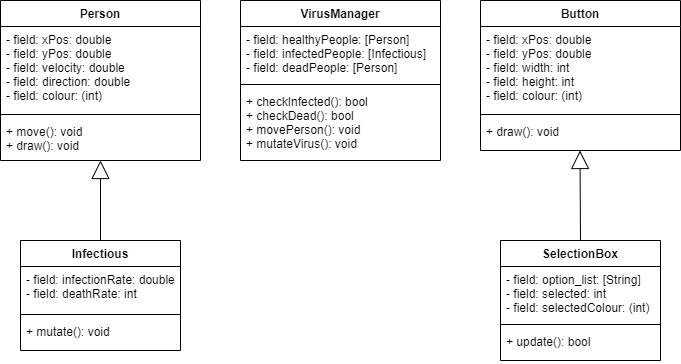

The diagram above was exported from draw.io. Its source (the exported page's mxGraphModel, read from the mxfile embedded in the PNG):
<mxGraphModel dx="1422" dy="737" grid="1" gridSize="10" guides="1" tooltips="1" connect="1" arrows="1" fold="1" page="1" pageScale="1" pageWidth="850" pageHeight="1100" math="0" shadow="0">
  <root>
    <mxCell id="0" />
    <mxCell id="1" parent="0" />
    <mxCell id="ZBtSk9uU2zXf9oejcjBT-1" value="Person" style="swimlane;fontStyle=1;align=center;verticalAlign=top;childLayout=stackLayout;horizontal=1;startSize=26;horizontalStack=0;resizeParent=1;resizeParentMax=0;resizeLast=0;collapsible=1;marginBottom=0;" parent="1" vertex="1">
      <mxGeometry x="80" y="360" width="200" height="160" as="geometry" />
    </mxCell>
    <mxCell id="ZBtSk9uU2zXf9oejcjBT-2" value="- field: xPos: double&#10;- field: yPos: double&#10;- field: velocity: double&#10;- field: direction: double&#10;- field: colour: (int)" style="text;strokeColor=none;fillColor=none;align=left;verticalAlign=top;spacingLeft=4;spacingRight=4;overflow=hidden;rotatable=0;points=[[0,0.5],[1,0.5]];portConstraint=eastwest;" parent="ZBtSk9uU2zXf9oejcjBT-1" vertex="1">
      <mxGeometry y="26" width="200" height="84" as="geometry" />
    </mxCell>
    <mxCell id="ZBtSk9uU2zXf9oejcjBT-3" value="" style="line;strokeWidth=1;fillColor=none;align=left;verticalAlign=middle;spacingTop=-1;spacingLeft=3;spacingRight=3;rotatable=0;labelPosition=right;points=[];portConstraint=eastwest;" parent="ZBtSk9uU2zXf9oejcjBT-1" vertex="1">
      <mxGeometry y="110" width="200" height="8" as="geometry" />
    </mxCell>
    <mxCell id="ZBtSk9uU2zXf9oejcjBT-4" value="+ move(): void&#10;+ draw(): void" style="text;strokeColor=none;fillColor=none;align=left;verticalAlign=top;spacingLeft=4;spacingRight=4;overflow=hidden;rotatable=0;points=[[0,0.5],[1,0.5]];portConstraint=eastwest;" parent="ZBtSk9uU2zXf9oejcjBT-1" vertex="1">
      <mxGeometry y="118" width="200" height="42" as="geometry" />
    </mxCell>
    <mxCell id="ol7YDV9YrVMwMDJ3cXZ--5" value="Infectious" style="swimlane;fontStyle=1;align=center;verticalAlign=top;childLayout=stackLayout;horizontal=1;startSize=26;horizontalStack=0;resizeParent=1;resizeParentMax=0;resizeLast=0;collapsible=1;marginBottom=0;" parent="1" vertex="1">
      <mxGeometry x="100" y="600" width="160" height="110" as="geometry" />
    </mxCell>
    <mxCell id="ol7YDV9YrVMwMDJ3cXZ--6" value="- field: infectionRate: double&#10;- field: deathRate: int" style="text;strokeColor=none;fillColor=none;align=left;verticalAlign=top;spacingLeft=4;spacingRight=4;overflow=hidden;rotatable=0;points=[[0,0.5],[1,0.5]];portConstraint=eastwest;" parent="ol7YDV9YrVMwMDJ3cXZ--5" vertex="1">
      <mxGeometry y="26" width="160" height="44" as="geometry" />
    </mxCell>
    <mxCell id="ol7YDV9YrVMwMDJ3cXZ--7" value="" style="line;strokeWidth=1;fillColor=none;align=left;verticalAlign=middle;spacingTop=-1;spacingLeft=3;spacingRight=3;rotatable=0;labelPosition=right;points=[];portConstraint=eastwest;" parent="ol7YDV9YrVMwMDJ3cXZ--5" vertex="1">
      <mxGeometry y="70" width="160" height="8" as="geometry" />
    </mxCell>
    <mxCell id="ol7YDV9YrVMwMDJ3cXZ--8" value="+ mutate(): void" style="text;strokeColor=none;fillColor=none;align=left;verticalAlign=top;spacingLeft=4;spacingRight=4;overflow=hidden;rotatable=0;points=[[0,0.5],[1,0.5]];portConstraint=eastwest;" parent="ol7YDV9YrVMwMDJ3cXZ--5" vertex="1">
      <mxGeometry y="78" width="160" height="32" as="geometry" />
    </mxCell>
    <mxCell id="HE4uM98EgY84JIRFSONY-1" value="" style="endArrow=block;endSize=16;endFill=0;html=1;" edge="1" parent="1" source="ol7YDV9YrVMwMDJ3cXZ--5" target="ZBtSk9uU2zXf9oejcjBT-1">
      <mxGeometry width="160" relative="1" as="geometry">
        <mxPoint x="20" y="580" as="sourcePoint" />
        <mxPoint x="180" y="580" as="targetPoint" />
      </mxGeometry>
    </mxCell>
    <mxCell id="HE4uM98EgY84JIRFSONY-3" value="VirusManager" style="swimlane;fontStyle=1;align=center;verticalAlign=top;childLayout=stackLayout;horizontal=1;startSize=26;horizontalStack=0;resizeParent=1;resizeParentMax=0;resizeLast=0;collapsible=1;marginBottom=0;" vertex="1" parent="1">
      <mxGeometry x="320" y="360" width="200" height="160" as="geometry" />
    </mxCell>
    <mxCell id="HE4uM98EgY84JIRFSONY-4" value="- field: healthyPeople: [Person]&#10;- field: infectedPeople: [Infectious]&#10;- field: deadPeople: [Person]" style="text;strokeColor=none;fillColor=none;align=left;verticalAlign=top;spacingLeft=4;spacingRight=4;overflow=hidden;rotatable=0;points=[[0,0.5],[1,0.5]];portConstraint=eastwest;" vertex="1" parent="HE4uM98EgY84JIRFSONY-3">
      <mxGeometry y="26" width="200" height="54" as="geometry" />
    </mxCell>
    <mxCell id="HE4uM98EgY84JIRFSONY-5" value="" style="line;strokeWidth=1;fillColor=none;align=left;verticalAlign=middle;spacingTop=-1;spacingLeft=3;spacingRight=3;rotatable=0;labelPosition=right;points=[];portConstraint=eastwest;" vertex="1" parent="HE4uM98EgY84JIRFSONY-3">
      <mxGeometry y="80" width="200" height="8" as="geometry" />
    </mxCell>
    <mxCell id="HE4uM98EgY84JIRFSONY-6" value="+ checkInfected(): bool&#10;+ checkDead(): bool&#10;+ movePerson(): void&#10;+ mutateVirus(): void" style="text;strokeColor=none;fillColor=none;align=left;verticalAlign=top;spacingLeft=4;spacingRight=4;overflow=hidden;rotatable=0;points=[[0,0.5],[1,0.5]];portConstraint=eastwest;" vertex="1" parent="HE4uM98EgY84JIRFSONY-3">
      <mxGeometry y="88" width="200" height="72" as="geometry" />
    </mxCell>
    <mxCell id="HE4uM98EgY84JIRFSONY-7" value="Button" style="swimlane;fontStyle=1;align=center;verticalAlign=top;childLayout=stackLayout;horizontal=1;startSize=26;horizontalStack=0;resizeParent=1;resizeParentMax=0;resizeLast=0;collapsible=1;marginBottom=0;" vertex="1" parent="1">
      <mxGeometry x="560" y="360" width="200" height="150" as="geometry" />
    </mxCell>
    <mxCell id="HE4uM98EgY84JIRFSONY-8" value="- field: xPos: double&#10;- field: yPos: double&#10;- field: width: int&#10;- field: height: int&#10;- field: colour: (int)" style="text;strokeColor=none;fillColor=none;align=left;verticalAlign=top;spacingLeft=4;spacingRight=4;overflow=hidden;rotatable=0;points=[[0,0.5],[1,0.5]];portConstraint=eastwest;" vertex="1" parent="HE4uM98EgY84JIRFSONY-7">
      <mxGeometry y="26" width="200" height="84" as="geometry" />
    </mxCell>
    <mxCell id="HE4uM98EgY84JIRFSONY-9" value="" style="line;strokeWidth=1;fillColor=none;align=left;verticalAlign=middle;spacingTop=-1;spacingLeft=3;spacingRight=3;rotatable=0;labelPosition=right;points=[];portConstraint=eastwest;" vertex="1" parent="HE4uM98EgY84JIRFSONY-7">
      <mxGeometry y="110" width="200" height="8" as="geometry" />
    </mxCell>
    <mxCell id="HE4uM98EgY84JIRFSONY-10" value="+ draw(): void" style="text;strokeColor=none;fillColor=none;align=left;verticalAlign=top;spacingLeft=4;spacingRight=4;overflow=hidden;rotatable=0;points=[[0,0.5],[1,0.5]];portConstraint=eastwest;" vertex="1" parent="HE4uM98EgY84JIRFSONY-7">
      <mxGeometry y="118" width="200" height="32" as="geometry" />
    </mxCell>
    <mxCell id="HE4uM98EgY84JIRFSONY-12" value="SelectionBox" style="swimlane;fontStyle=1;align=center;verticalAlign=top;childLayout=stackLayout;horizontal=1;startSize=26;horizontalStack=0;resizeParent=1;resizeParentMax=0;resizeLast=0;collapsible=1;marginBottom=0;" vertex="1" parent="1">
      <mxGeometry x="580" y="600" width="160" height="120" as="geometry" />
    </mxCell>
    <mxCell id="HE4uM98EgY84JIRFSONY-13" value="- field: option_list: [String]&#10;- field: selected: int&#10;- field: selectedColour: (int)" style="text;strokeColor=none;fillColor=none;align=left;verticalAlign=top;spacingLeft=4;spacingRight=4;overflow=hidden;rotatable=0;points=[[0,0.5],[1,0.5]];portConstraint=eastwest;" vertex="1" parent="HE4uM98EgY84JIRFSONY-12">
      <mxGeometry y="26" width="160" height="54" as="geometry" />
    </mxCell>
    <mxCell id="HE4uM98EgY84JIRFSONY-14" value="" style="line;strokeWidth=1;fillColor=none;align=left;verticalAlign=middle;spacingTop=-1;spacingLeft=3;spacingRight=3;rotatable=0;labelPosition=right;points=[];portConstraint=eastwest;" vertex="1" parent="HE4uM98EgY84JIRFSONY-12">
      <mxGeometry y="80" width="160" height="8" as="geometry" />
    </mxCell>
    <mxCell id="HE4uM98EgY84JIRFSONY-15" value="+ update(): bool" style="text;strokeColor=none;fillColor=none;align=left;verticalAlign=top;spacingLeft=4;spacingRight=4;overflow=hidden;rotatable=0;points=[[0,0.5],[1,0.5]];portConstraint=eastwest;" vertex="1" parent="HE4uM98EgY84JIRFSONY-12">
      <mxGeometry y="88" width="160" height="32" as="geometry" />
    </mxCell>
    <mxCell id="HE4uM98EgY84JIRFSONY-22" value="" style="endArrow=block;endSize=16;endFill=0;html=1;exitX=0.5;exitY=0;exitDx=0;exitDy=0;" edge="1" parent="1" source="HE4uM98EgY84JIRFSONY-12">
      <mxGeometry width="160" relative="1" as="geometry">
        <mxPoint x="659.5" y="600" as="sourcePoint" />
        <mxPoint x="659.5" y="510" as="targetPoint" />
      </mxGeometry>
    </mxCell>
  </root>
</mxGraphModel>